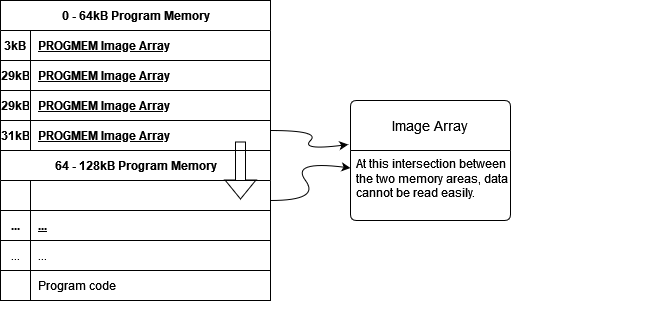

The diagram above was exported from draw.io. Its source (the exported page's mxGraphModel, read from the mxfile embedded in the PNG):
<mxGraphModel dx="1728" dy="952" grid="1" gridSize="10" guides="1" tooltips="1" connect="1" arrows="1" fold="1" page="1" pageScale="1" pageWidth="850" pageHeight="1100" math="0" shadow="0" extFonts="Permanent Marker^https://fonts.googleapis.com/css?family=Permanent+Marker">
  <root>
    <mxCell id="0" />
    <mxCell id="1" parent="0" />
    <mxCell id="pI7QJsKa8NduJiw_0gnZ-8" value="0 - 64kB Program Memory" style="shape=table;startSize=30;container=1;collapsible=1;childLayout=tableLayout;fixedRows=1;rowLines=0;fontStyle=1;align=center;resizeLast=1;html=1;" vertex="1" parent="1">
      <mxGeometry x="120" y="150" width="270" height="150" as="geometry" />
    </mxCell>
    <mxCell id="pI7QJsKa8NduJiw_0gnZ-9" value="" style="shape=tableRow;horizontal=0;startSize=0;swimlaneHead=0;swimlaneBody=0;fillColor=none;collapsible=0;dropTarget=0;points=[[0,0.5],[1,0.5]];portConstraint=eastwest;top=0;left=0;right=0;bottom=1;" vertex="1" parent="pI7QJsKa8NduJiw_0gnZ-8">
      <mxGeometry y="30" width="270" height="30" as="geometry" />
    </mxCell>
    <mxCell id="pI7QJsKa8NduJiw_0gnZ-10" value="3kB" style="shape=partialRectangle;connectable=0;fillColor=none;top=0;left=0;bottom=0;right=0;fontStyle=1;overflow=hidden;whiteSpace=wrap;html=1;" vertex="1" parent="pI7QJsKa8NduJiw_0gnZ-9">
      <mxGeometry width="30" height="30" as="geometry">
        <mxRectangle width="30" height="30" as="alternateBounds" />
      </mxGeometry>
    </mxCell>
    <mxCell id="pI7QJsKa8NduJiw_0gnZ-11" value="PROGMEM Image Array" style="shape=partialRectangle;connectable=0;fillColor=none;top=0;left=0;bottom=0;right=0;align=left;spacingLeft=6;fontStyle=5;overflow=hidden;whiteSpace=wrap;html=1;" vertex="1" parent="pI7QJsKa8NduJiw_0gnZ-9">
      <mxGeometry x="30" width="240" height="30" as="geometry">
        <mxRectangle width="240" height="30" as="alternateBounds" />
      </mxGeometry>
    </mxCell>
    <mxCell id="pI7QJsKa8NduJiw_0gnZ-15" value="" style="shape=tableRow;horizontal=0;startSize=0;swimlaneHead=0;swimlaneBody=0;fillColor=none;collapsible=0;dropTarget=0;points=[[0,0.5],[1,0.5]];portConstraint=eastwest;top=0;left=0;right=0;bottom=0;" vertex="1" parent="pI7QJsKa8NduJiw_0gnZ-8">
      <mxGeometry y="60" width="270" height="30" as="geometry" />
    </mxCell>
    <mxCell id="pI7QJsKa8NduJiw_0gnZ-16" value="" style="shape=partialRectangle;connectable=0;fillColor=none;top=0;left=0;bottom=0;right=0;editable=1;overflow=hidden;whiteSpace=wrap;html=1;" vertex="1" parent="pI7QJsKa8NduJiw_0gnZ-15">
      <mxGeometry width="30" height="30" as="geometry">
        <mxRectangle width="30" height="30" as="alternateBounds" />
      </mxGeometry>
    </mxCell>
    <mxCell id="pI7QJsKa8NduJiw_0gnZ-17" value="" style="shape=partialRectangle;connectable=0;fillColor=none;top=0;left=0;bottom=0;right=0;align=left;spacingLeft=6;overflow=hidden;whiteSpace=wrap;html=1;" vertex="1" parent="pI7QJsKa8NduJiw_0gnZ-15">
      <mxGeometry x="30" width="240" height="30" as="geometry">
        <mxRectangle width="240" height="30" as="alternateBounds" />
      </mxGeometry>
    </mxCell>
    <mxCell id="pI7QJsKa8NduJiw_0gnZ-12" value="" style="shape=tableRow;horizontal=0;startSize=0;swimlaneHead=0;swimlaneBody=0;fillColor=none;collapsible=0;dropTarget=0;points=[[0,0.5],[1,0.5]];portConstraint=eastwest;top=0;left=0;right=0;bottom=0;perimeterSpacing=1;" vertex="1" parent="pI7QJsKa8NduJiw_0gnZ-8">
      <mxGeometry y="90" width="270" height="30" as="geometry" />
    </mxCell>
    <mxCell id="pI7QJsKa8NduJiw_0gnZ-13" value="" style="shape=partialRectangle;connectable=0;fillColor=none;top=0;left=0;bottom=0;right=0;editable=1;overflow=hidden;whiteSpace=wrap;html=1;" vertex="1" parent="pI7QJsKa8NduJiw_0gnZ-12">
      <mxGeometry width="30" height="30" as="geometry">
        <mxRectangle width="30" height="30" as="alternateBounds" />
      </mxGeometry>
    </mxCell>
    <mxCell id="pI7QJsKa8NduJiw_0gnZ-14" value="" style="shape=partialRectangle;connectable=0;fillColor=none;top=0;left=0;bottom=0;right=0;align=left;spacingLeft=6;overflow=hidden;whiteSpace=wrap;html=1;" vertex="1" parent="pI7QJsKa8NduJiw_0gnZ-12">
      <mxGeometry x="30" width="240" height="30" as="geometry">
        <mxRectangle width="240" height="30" as="alternateBounds" />
      </mxGeometry>
    </mxCell>
    <mxCell id="pI7QJsKa8NduJiw_0gnZ-18" value="" style="shape=tableRow;horizontal=0;startSize=0;swimlaneHead=0;swimlaneBody=0;fillColor=none;collapsible=0;dropTarget=0;points=[[0,0.5],[1,0.5]];portConstraint=eastwest;top=0;left=0;right=0;bottom=0;" vertex="1" parent="pI7QJsKa8NduJiw_0gnZ-8">
      <mxGeometry y="120" width="270" height="30" as="geometry" />
    </mxCell>
    <mxCell id="pI7QJsKa8NduJiw_0gnZ-19" value="" style="shape=partialRectangle;connectable=0;fillColor=none;top=0;left=0;bottom=0;right=0;editable=1;overflow=hidden;whiteSpace=wrap;html=1;" vertex="1" parent="pI7QJsKa8NduJiw_0gnZ-18">
      <mxGeometry width="30" height="30" as="geometry">
        <mxRectangle width="30" height="30" as="alternateBounds" />
      </mxGeometry>
    </mxCell>
    <mxCell id="pI7QJsKa8NduJiw_0gnZ-20" value="" style="shape=partialRectangle;connectable=0;fillColor=none;top=0;left=0;bottom=0;right=0;align=left;spacingLeft=6;overflow=hidden;whiteSpace=wrap;html=1;" vertex="1" parent="pI7QJsKa8NduJiw_0gnZ-18">
      <mxGeometry x="30" width="240" height="30" as="geometry">
        <mxRectangle width="240" height="30" as="alternateBounds" />
      </mxGeometry>
    </mxCell>
    <mxCell id="pI7QJsKa8NduJiw_0gnZ-21" value="" style="shape=tableRow;horizontal=0;startSize=0;swimlaneHead=0;swimlaneBody=0;fillColor=none;collapsible=0;dropTarget=0;points=[[0,0.5],[1,0.5]];portConstraint=eastwest;top=0;left=0;right=0;bottom=1;" vertex="1" parent="1">
      <mxGeometry x="120" y="210" width="270" height="30" as="geometry" />
    </mxCell>
    <mxCell id="pI7QJsKa8NduJiw_0gnZ-23" value="PROGMEM Image Array" style="shape=partialRectangle;connectable=0;fillColor=none;top=0;left=0;bottom=0;right=0;align=left;spacingLeft=6;fontStyle=5;overflow=hidden;whiteSpace=wrap;html=1;" vertex="1" parent="1">
      <mxGeometry x="150" y="210" width="240" height="30" as="geometry">
        <mxRectangle width="240" height="30" as="alternateBounds" />
      </mxGeometry>
    </mxCell>
    <mxCell id="pI7QJsKa8NduJiw_0gnZ-22" value="29kB" style="shape=partialRectangle;connectable=0;fillColor=none;top=0;left=0;bottom=0;right=0;fontStyle=1;overflow=hidden;whiteSpace=wrap;html=1;" vertex="1" parent="1">
      <mxGeometry x="120" y="210" width="30" height="30" as="geometry">
        <mxRectangle width="30" height="30" as="alternateBounds" />
      </mxGeometry>
    </mxCell>
    <mxCell id="pI7QJsKa8NduJiw_0gnZ-25" value="" style="shape=tableRow;horizontal=0;startSize=0;swimlaneHead=0;swimlaneBody=0;fillColor=none;collapsible=0;dropTarget=0;points=[[0,0.5],[1,0.5]];portConstraint=eastwest;top=0;left=0;right=0;bottom=1;" vertex="1" parent="1">
      <mxGeometry x="120" y="240" width="270" height="30" as="geometry" />
    </mxCell>
    <mxCell id="pI7QJsKa8NduJiw_0gnZ-26" value="29kB" style="shape=partialRectangle;connectable=0;fillColor=none;top=0;left=0;bottom=0;right=0;fontStyle=1;overflow=hidden;whiteSpace=wrap;html=1;" vertex="1" parent="pI7QJsKa8NduJiw_0gnZ-25">
      <mxGeometry width="30" height="30" as="geometry">
        <mxRectangle width="30" height="30" as="alternateBounds" />
      </mxGeometry>
    </mxCell>
    <mxCell id="pI7QJsKa8NduJiw_0gnZ-27" value="PROGMEM Image Array" style="shape=partialRectangle;connectable=0;fillColor=none;top=0;left=0;bottom=0;right=0;align=left;spacingLeft=6;fontStyle=5;overflow=hidden;whiteSpace=wrap;html=1;" vertex="1" parent="pI7QJsKa8NduJiw_0gnZ-25">
      <mxGeometry x="30" width="240" height="30" as="geometry">
        <mxRectangle width="240" height="30" as="alternateBounds" />
      </mxGeometry>
    </mxCell>
    <mxCell id="pI7QJsKa8NduJiw_0gnZ-28" value="64 - 128kB Program Memory" style="shape=table;startSize=30;container=1;collapsible=1;childLayout=tableLayout;fixedRows=1;rowLines=0;fontStyle=1;align=center;resizeLast=1;html=1;" vertex="1" parent="1">
      <mxGeometry x="120" y="300" width="270" height="150" as="geometry" />
    </mxCell>
    <mxCell id="pI7QJsKa8NduJiw_0gnZ-29" value="" style="shape=tableRow;horizontal=0;startSize=0;swimlaneHead=0;swimlaneBody=0;fillColor=none;collapsible=0;dropTarget=0;points=[[0,0.5],[1,0.5]];portConstraint=eastwest;top=0;left=0;right=0;bottom=1;" vertex="1" parent="pI7QJsKa8NduJiw_0gnZ-28">
      <mxGeometry y="30" width="270" height="30" as="geometry" />
    </mxCell>
    <mxCell id="pI7QJsKa8NduJiw_0gnZ-30" value="" style="shape=partialRectangle;connectable=0;fillColor=none;top=0;left=0;bottom=0;right=0;fontStyle=1;overflow=hidden;whiteSpace=wrap;html=1;" vertex="1" parent="pI7QJsKa8NduJiw_0gnZ-29">
      <mxGeometry width="30" height="30" as="geometry">
        <mxRectangle width="30" height="30" as="alternateBounds" />
      </mxGeometry>
    </mxCell>
    <mxCell id="pI7QJsKa8NduJiw_0gnZ-31" value="" style="shape=partialRectangle;connectable=0;fillColor=none;top=0;left=0;bottom=0;right=0;align=left;spacingLeft=6;fontStyle=5;overflow=hidden;whiteSpace=wrap;html=1;" vertex="1" parent="pI7QJsKa8NduJiw_0gnZ-29">
      <mxGeometry x="30" width="240" height="30" as="geometry">
        <mxRectangle width="240" height="30" as="alternateBounds" />
      </mxGeometry>
    </mxCell>
    <mxCell id="pI7QJsKa8NduJiw_0gnZ-32" value="" style="shape=tableRow;horizontal=0;startSize=0;swimlaneHead=0;swimlaneBody=0;fillColor=none;collapsible=0;dropTarget=0;points=[[0,0.5],[1,0.5]];portConstraint=eastwest;top=0;left=0;right=0;bottom=0;" vertex="1" parent="pI7QJsKa8NduJiw_0gnZ-28">
      <mxGeometry y="60" width="270" height="30" as="geometry" />
    </mxCell>
    <mxCell id="pI7QJsKa8NduJiw_0gnZ-33" value="" style="shape=partialRectangle;connectable=0;fillColor=none;top=0;left=0;bottom=0;right=0;editable=1;overflow=hidden;whiteSpace=wrap;html=1;" vertex="1" parent="pI7QJsKa8NduJiw_0gnZ-32">
      <mxGeometry width="30" height="30" as="geometry">
        <mxRectangle width="30" height="30" as="alternateBounds" />
      </mxGeometry>
    </mxCell>
    <mxCell id="pI7QJsKa8NduJiw_0gnZ-34" value="" style="shape=partialRectangle;connectable=0;fillColor=none;top=0;left=0;bottom=0;right=0;align=left;spacingLeft=6;overflow=hidden;whiteSpace=wrap;html=1;" vertex="1" parent="pI7QJsKa8NduJiw_0gnZ-32">
      <mxGeometry x="30" width="240" height="30" as="geometry">
        <mxRectangle width="240" height="30" as="alternateBounds" />
      </mxGeometry>
    </mxCell>
    <mxCell id="pI7QJsKa8NduJiw_0gnZ-35" value="" style="shape=tableRow;horizontal=0;startSize=0;swimlaneHead=0;swimlaneBody=0;fillColor=none;collapsible=0;dropTarget=0;points=[[0,0.5],[1,0.5]];portConstraint=eastwest;top=0;left=0;right=0;bottom=0;perimeterSpacing=1;" vertex="1" parent="pI7QJsKa8NduJiw_0gnZ-28">
      <mxGeometry y="90" width="270" height="30" as="geometry" />
    </mxCell>
    <mxCell id="pI7QJsKa8NduJiw_0gnZ-36" value="..." style="shape=partialRectangle;connectable=0;fillColor=none;top=0;left=0;bottom=0;right=0;editable=1;overflow=hidden;whiteSpace=wrap;html=1;" vertex="1" parent="pI7QJsKa8NduJiw_0gnZ-35">
      <mxGeometry width="30" height="30" as="geometry">
        <mxRectangle width="30" height="30" as="alternateBounds" />
      </mxGeometry>
    </mxCell>
    <mxCell id="pI7QJsKa8NduJiw_0gnZ-37" value="..." style="shape=partialRectangle;connectable=0;fillColor=none;top=0;left=0;bottom=0;right=0;align=left;spacingLeft=6;overflow=hidden;whiteSpace=wrap;html=1;" vertex="1" parent="pI7QJsKa8NduJiw_0gnZ-35">
      <mxGeometry x="30" width="240" height="30" as="geometry">
        <mxRectangle width="240" height="30" as="alternateBounds" />
      </mxGeometry>
    </mxCell>
    <mxCell id="pI7QJsKa8NduJiw_0gnZ-38" value="" style="shape=tableRow;horizontal=0;startSize=0;swimlaneHead=0;swimlaneBody=0;fillColor=none;collapsible=0;dropTarget=0;points=[[0,0.5],[1,0.5]];portConstraint=eastwest;top=0;left=0;right=0;bottom=0;" vertex="1" parent="pI7QJsKa8NduJiw_0gnZ-28">
      <mxGeometry y="120" width="270" height="30" as="geometry" />
    </mxCell>
    <mxCell id="pI7QJsKa8NduJiw_0gnZ-39" value="" style="shape=partialRectangle;connectable=0;fillColor=none;top=0;left=0;bottom=0;right=0;editable=1;overflow=hidden;whiteSpace=wrap;html=1;" vertex="1" parent="pI7QJsKa8NduJiw_0gnZ-38">
      <mxGeometry width="30" height="30" as="geometry">
        <mxRectangle width="30" height="30" as="alternateBounds" />
      </mxGeometry>
    </mxCell>
    <mxCell id="pI7QJsKa8NduJiw_0gnZ-40" value="Program code" style="shape=partialRectangle;connectable=0;fillColor=none;top=0;left=0;bottom=0;right=0;align=left;spacingLeft=6;overflow=hidden;whiteSpace=wrap;html=1;" vertex="1" parent="pI7QJsKa8NduJiw_0gnZ-38">
      <mxGeometry x="30" width="240" height="30" as="geometry">
        <mxRectangle width="240" height="30" as="alternateBounds" />
      </mxGeometry>
    </mxCell>
    <mxCell id="pI7QJsKa8NduJiw_0gnZ-41" value="Image Array" style="swimlane;childLayout=stackLayout;horizontal=1;startSize=50;horizontalStack=0;rounded=1;fontSize=14;fontStyle=0;strokeWidth=1;resizeParent=0;resizeLast=1;shadow=0;dashed=0;align=center;arcSize=4;whiteSpace=wrap;html=1;" vertex="1" parent="1">
      <mxGeometry x="470" y="250" width="160" height="120" as="geometry" />
    </mxCell>
    <mxCell id="pI7QJsKa8NduJiw_0gnZ-42" value="&lt;div&gt;At this intersection between&lt;/div&gt;&lt;div&gt;the two memory areas, data&lt;/div&gt;&lt;div&gt;cannot be read easily.&lt;br&gt;&lt;/div&gt;" style="align=left;strokeColor=none;fillColor=none;spacingLeft=4;fontSize=12;verticalAlign=top;resizable=0;rotatable=0;part=1;html=1;" vertex="1" parent="pI7QJsKa8NduJiw_0gnZ-41">
      <mxGeometry y="50" width="160" height="70" as="geometry" />
    </mxCell>
    <mxCell id="pI7QJsKa8NduJiw_0gnZ-43" value="PROGMEM Image Array" style="shape=partialRectangle;connectable=0;fillColor=none;top=0;left=0;bottom=0;right=0;align=left;spacingLeft=6;fontStyle=5;overflow=hidden;whiteSpace=wrap;html=1;" vertex="1" parent="1">
      <mxGeometry x="150" y="270" width="240" height="30" as="geometry">
        <mxRectangle width="240" height="30" as="alternateBounds" />
      </mxGeometry>
    </mxCell>
    <mxCell id="pI7QJsKa8NduJiw_0gnZ-44" value="31kB" style="shape=partialRectangle;connectable=0;fillColor=none;top=0;left=0;bottom=0;right=0;fontStyle=1;overflow=hidden;whiteSpace=wrap;html=1;" vertex="1" parent="1">
      <mxGeometry x="120" y="270" width="30" height="30" as="geometry">
        <mxRectangle width="30" height="30" as="alternateBounds" />
      </mxGeometry>
    </mxCell>
    <mxCell id="pI7QJsKa8NduJiw_0gnZ-45" value="" style="shape=flexArrow;endArrow=classic;html=1;rounded=0;" edge="1" parent="1">
      <mxGeometry width="50" height="50" relative="1" as="geometry">
        <mxPoint x="360" y="291" as="sourcePoint" />
        <mxPoint x="360" y="349" as="targetPoint" />
      </mxGeometry>
    </mxCell>
    <mxCell id="pI7QJsKa8NduJiw_0gnZ-47" value="" style="curved=1;endArrow=classic;html=1;rounded=0;entryX=0;entryY=0.25;entryDx=0;entryDy=0;" edge="1" parent="1" target="pI7QJsKa8NduJiw_0gnZ-42">
      <mxGeometry width="50" height="50" relative="1" as="geometry">
        <mxPoint x="390" y="350" as="sourcePoint" />
        <mxPoint x="440" y="300" as="targetPoint" />
        <Array as="points">
          <mxPoint x="440" y="350" />
          <mxPoint x="410" y="310" />
        </Array>
      </mxGeometry>
    </mxCell>
    <mxCell id="pI7QJsKa8NduJiw_0gnZ-48" value="" style="curved=1;endArrow=classic;html=1;rounded=0;entryX=-0.014;entryY=0.367;entryDx=0;entryDy=0;entryPerimeter=0;" edge="1" parent="1" target="pI7QJsKa8NduJiw_0gnZ-41">
      <mxGeometry width="50" height="50" relative="1" as="geometry">
        <mxPoint x="390" y="280" as="sourcePoint" />
        <mxPoint x="470" y="310" as="targetPoint" />
        <Array as="points">
          <mxPoint x="440" y="280" />
          <mxPoint x="420" y="300" />
        </Array>
      </mxGeometry>
    </mxCell>
    <mxCell id="pI7QJsKa8NduJiw_0gnZ-49" value="..." style="shape=partialRectangle;connectable=0;fillColor=none;top=0;left=0;bottom=0;right=0;fontStyle=1;overflow=hidden;whiteSpace=wrap;html=1;" vertex="1" parent="1">
      <mxGeometry x="120" y="360" width="30" height="30" as="geometry">
        <mxRectangle width="30" height="30" as="alternateBounds" />
      </mxGeometry>
    </mxCell>
    <mxCell id="pI7QJsKa8NduJiw_0gnZ-50" value="..." style="shape=partialRectangle;connectable=0;fillColor=none;top=0;left=0;bottom=0;right=0;align=left;spacingLeft=6;fontStyle=5;overflow=hidden;whiteSpace=wrap;html=1;" vertex="1" parent="1">
      <mxGeometry x="150" y="360" width="240" height="30" as="geometry">
        <mxRectangle width="240" height="30" as="alternateBounds" />
      </mxGeometry>
    </mxCell>
    <mxCell id="pI7QJsKa8NduJiw_0gnZ-51" value="" style="shape=tableRow;horizontal=0;startSize=0;swimlaneHead=0;swimlaneBody=0;fillColor=none;collapsible=0;dropTarget=0;points=[[0,0.5],[1,0.5]];portConstraint=eastwest;top=0;left=0;right=0;bottom=0;" vertex="1" parent="1">
      <mxGeometry x="520" y="450" width="270" height="30" as="geometry" />
    </mxCell>
    <mxCell id="pI7QJsKa8NduJiw_0gnZ-53" value="" style="shape=partialRectangle;connectable=0;fillColor=none;top=0;left=0;bottom=0;right=0;align=left;spacingLeft=6;overflow=hidden;whiteSpace=wrap;html=1;" vertex="1" parent="pI7QJsKa8NduJiw_0gnZ-51">
      <mxGeometry x="30" width="240" height="30" as="geometry">
        <mxRectangle width="240" height="30" as="alternateBounds" />
      </mxGeometry>
    </mxCell>
    <mxCell id="pI7QJsKa8NduJiw_0gnZ-54" value="" style="shape=tableRow;horizontal=0;startSize=0;swimlaneHead=0;swimlaneBody=0;fillColor=none;collapsible=0;dropTarget=0;points=[[0,0.5],[1,0.5]];portConstraint=eastwest;top=0;left=0;right=0;bottom=1;" vertex="1" parent="1">
      <mxGeometry x="120" y="360" width="270" height="30" as="geometry" />
    </mxCell>
    <mxCell id="pI7QJsKa8NduJiw_0gnZ-57" value="" style="shape=tableRow;horizontal=0;startSize=0;swimlaneHead=0;swimlaneBody=0;fillColor=none;collapsible=0;dropTarget=0;points=[[0,0.5],[1,0.5]];portConstraint=eastwest;top=0;left=0;right=0;bottom=1;" vertex="1" parent="1">
      <mxGeometry x="120" y="390" width="270" height="30" as="geometry" />
    </mxCell>
  </root>
</mxGraphModel>